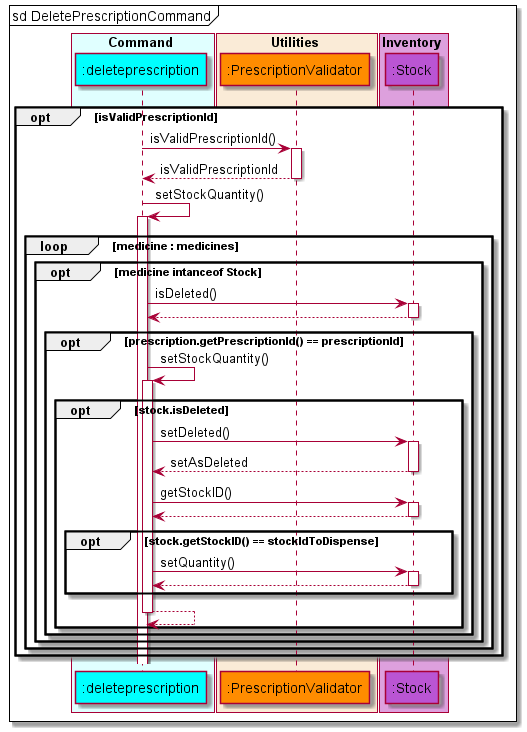

The diagram above was rendered by PlantUML. Its source (embedded in the PNG):
@startuml DeletePrescriptionSequenceDiagram
'https://plantuml.com/sequence-diagram

!include style.puml

box Command COLOR_COMMAND_BOX
    participant ":deleteprescription" as deleteprescription COLOR_COMMAND
end box

box Utilities COLOR_UTILITIES_BOX
    participant ":PrescriptionValidator" as prescriptionValidator COLOR_UTILITIES
end box

box Inventory COLOR_INVENTORY_BOX
    participant ":Stock" as stock COLOR_INVENTORY
end box

autoactivate on
mainframe sd DeletePrescriptionCommand
    opt isValidPrescriptionId
    deleteprescription -> prescriptionValidator : isValidPrescriptionId()
    deleteprescription <-- prescriptionValidator : isValidPrescriptionId
    deleteprescription -> deleteprescription : setStockQuantity()
        loop medicine : medicines

            opt medicine intanceof Stock
                deleteprescription -> stock : isDeleted()
                deleteprescription <-- stock :
                opt prescription.getPrescriptionId() == prescriptionId
                deleteprescription -> deleteprescription : setStockQuantity()
                opt stock.isDeleted
                    deleteprescription -> stock : setDeleted()
                    deleteprescription <-- stock : setAsDeleted

                    deleteprescription -> stock : getStockID()
                    deleteprescription <-- stock :
                    opt stock.getStockID() == stockIdToDispense
                    deleteprescription -> stock : setQuantity()
                    deleteprescription <-- stock :
                    end
                    deleteprescription -->deleteprescription
                end

            end
        end
    end
    end



@enduml